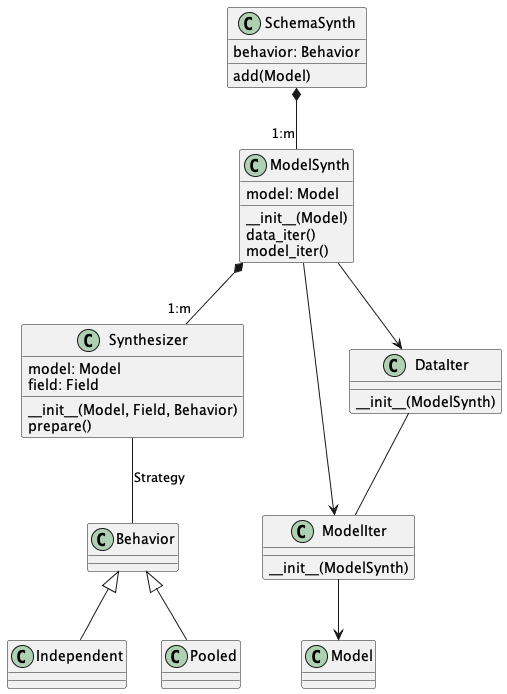

The diagram above was rendered by PlantUML. Its source (embedded in the PNG):
@startuml
class Synthesizer {
    model: Model
    field: Field
    __init__(Model, Field, Behavior)
    prepare()
}

class ModelSynth {
    model: Model
    __init__(Model)
    data_iter()
    model_iter()
}

class SchemaSynth {
    behavior: Behavior
    add(Model)
}

class ModelIter {
    __init__(ModelSynth)
}
class DataIter {
    __init__(ModelSynth)
}

SchemaSynth *-- "1:m" ModelSynth

ModelSynth *-- "1:m" Synthesizer

Synthesizer -- Behavior : Strategy

Behavior <|-- Independent
Behavior <|--Pooled

ModelSynth --> DataIter
ModelSynth --> ModelIter
DataIter -- ModelIter

ModelIter --> Model
@enduml